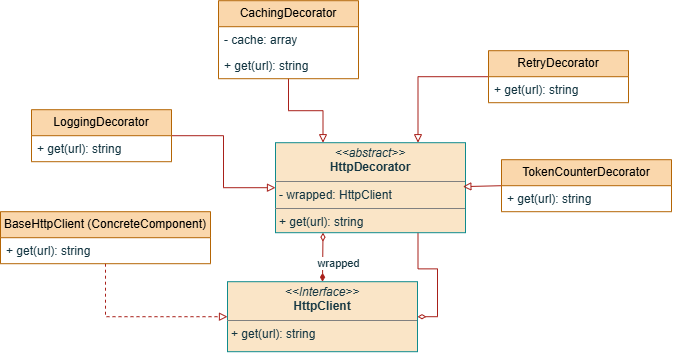

The diagram above was exported from draw.io. Its source (the exported page's mxGraphModel, read from the mxfile embedded in the PNG):
<mxGraphModel dx="2357" dy="1350" grid="0" gridSize="10" guides="1" tooltips="1" connect="1" arrows="1" fold="1" page="1" pageScale="1" pageWidth="1700" pageHeight="1100" math="0" shadow="0">
  <root>
    <mxCell id="0" />
    <mxCell id="1" parent="0" />
    <mxCell id="51hQ_9opYIoXFbg0sUIV-97" edge="1" parent="1" source="51hQ_9opYIoXFbg0sUIV-73" style="edgeStyle=orthogonalEdgeStyle;rounded=0;orthogonalLoop=1;jettySize=auto;html=1;exitX=0.75;exitY=1;exitDx=0;exitDy=0;entryX=1;entryY=0.5;entryDx=0;entryDy=0;strokeColor=#A8201A;fontColor=#143642;fillColor=#FAE5C7;endArrow=diamondThin;endFill=0;" target="51hQ_9opYIoXFbg0sUIV-91">
      <mxGeometry relative="1" as="geometry">
        <Array as="points">
          <mxPoint x="952.48" y="537.14" />
          <mxPoint x="972" y="537.14" />
          <mxPoint x="972" y="585" />
        </Array>
      </mxGeometry>
    </mxCell>
    <mxCell id="51hQ_9opYIoXFbg0sUIV-98" edge="1" parent="1" source="51hQ_9opYIoXFbg0sUIV-73" style="rounded=0;orthogonalLoop=1;jettySize=auto;html=1;exitX=0.25;exitY=1;exitDx=0;exitDy=0;entryX=0.5;entryY=0;entryDx=0;entryDy=0;strokeColor=#A8201A;fontColor=#143642;fillColor=#FAE5C7;endArrow=diamondThin;endFill=1;startArrow=diamondThin;startFill=0;" target="51hQ_9opYIoXFbg0sUIV-91">
      <mxGeometry relative="1" as="geometry" />
    </mxCell>
    <mxCell id="51hQ_9opYIoXFbg0sUIV-101" connectable="0" parent="51hQ_9opYIoXFbg0sUIV-98" style="edgeLabel;html=1;align=center;verticalAlign=middle;resizable=0;points=[];fontColor=#143642;" value="wrapped" vertex="1">
      <mxGeometry relative="1" x="-0.1412" y="2" as="geometry">
        <mxPoint x="13" y="8" as="offset" />
      </mxGeometry>
    </mxCell>
    <mxCell id="51hQ_9opYIoXFbg0sUIV-73" parent="1" style="verticalAlign=top;align=left;overflow=fill;html=1;whiteSpace=wrap;strokeColor=#0F8B8D;fontColor=#143642;fillColor=#FAE5C7;" value="&lt;p style=&quot;margin:0px;margin-top:4px;text-align:center;&quot;&gt;&lt;i&gt;&amp;lt;&amp;lt;abstract&amp;gt;&amp;gt;&lt;/i&gt;&lt;br&gt;&lt;b&gt;HttpDecorator&lt;/b&gt;&lt;/p&gt;&lt;hr size=&quot;1&quot; style=&quot;border-style:solid;&quot;&gt;&lt;p style=&quot;margin:0px;margin-left:4px;&quot;&gt;- wrapped: HttpClient&lt;br&gt;&lt;/p&gt;&lt;hr size=&quot;1&quot; style=&quot;border-style:solid;&quot;&gt;&lt;p style=&quot;margin:0px;margin-left:4px;&quot;&gt;+ get(url): string&lt;/p&gt;" vertex="1">
      <mxGeometry height="90" width="190" x="810" y="411" as="geometry" />
    </mxCell>
    <mxCell id="51hQ_9opYIoXFbg0sUIV-93" edge="1" parent="1" source="51hQ_9opYIoXFbg0sUIV-75" style="edgeStyle=orthogonalEdgeStyle;rounded=0;orthogonalLoop=1;jettySize=auto;html=1;exitX=0;exitY=0.5;exitDx=0;exitDy=0;entryX=0.75;entryY=0;entryDx=0;entryDy=0;strokeColor=#A8201A;fontColor=#143642;fillColor=#FAE5C7;endArrow=block;endFill=0;" target="51hQ_9opYIoXFbg0sUIV-73">
      <mxGeometry relative="1" as="geometry" />
    </mxCell>
    <mxCell id="51hQ_9opYIoXFbg0sUIV-75" parent="1" style="swimlane;fontStyle=0;childLayout=stackLayout;horizontal=1;startSize=26;fillColor=#fad7ac;horizontalStack=0;resizeParent=1;resizeParentMax=0;resizeLast=0;collapsible=1;marginBottom=0;whiteSpace=wrap;html=1;strokeColor=#b46504;" value="RetryDecorator" vertex="1">
      <mxGeometry height="52" width="140" x="1023" y="319" as="geometry" />
    </mxCell>
    <mxCell id="51hQ_9opYIoXFbg0sUIV-76" parent="51hQ_9opYIoXFbg0sUIV-75" style="text;strokeColor=none;fillColor=none;align=left;verticalAlign=top;spacingLeft=4;spacingRight=4;overflow=hidden;rotatable=0;points=[[0,0.5],[1,0.5]];portConstraint=eastwest;whiteSpace=wrap;html=1;fontColor=#143642;" value="+ get(url): string" vertex="1">
      <mxGeometry height="26" width="140" y="26" as="geometry" />
    </mxCell>
    <mxCell id="51hQ_9opYIoXFbg0sUIV-94" edge="1" parent="1" source="51hQ_9opYIoXFbg0sUIV-79" style="rounded=0;orthogonalLoop=1;jettySize=auto;html=1;exitX=0;exitY=0.5;exitDx=0;exitDy=0;entryX=0.986;entryY=0.488;entryDx=0;entryDy=0;strokeColor=#A8201A;fontColor=#143642;fillColor=#FAE5C7;endArrow=block;endFill=0;entryPerimeter=0;" target="51hQ_9opYIoXFbg0sUIV-73">
      <mxGeometry relative="1" as="geometry" />
    </mxCell>
    <mxCell id="51hQ_9opYIoXFbg0sUIV-79" parent="1" style="swimlane;fontStyle=0;childLayout=stackLayout;horizontal=1;startSize=26;fillColor=#fad7ac;horizontalStack=0;resizeParent=1;resizeParentMax=0;resizeLast=0;collapsible=1;marginBottom=0;whiteSpace=wrap;html=1;strokeColor=#b46504;" value="TokenCounterDecorator" vertex="1">
      <mxGeometry height="52" width="170" x="1036" y="428" as="geometry" />
    </mxCell>
    <mxCell id="51hQ_9opYIoXFbg0sUIV-80" parent="51hQ_9opYIoXFbg0sUIV-79" style="text;strokeColor=none;fillColor=none;align=left;verticalAlign=top;spacingLeft=4;spacingRight=4;overflow=hidden;rotatable=0;points=[[0,0.5],[1,0.5]];portConstraint=eastwest;whiteSpace=wrap;html=1;fontColor=#143642;" value="+ get(url): string" vertex="1">
      <mxGeometry height="26" width="170" y="26" as="geometry" />
    </mxCell>
    <mxCell id="51hQ_9opYIoXFbg0sUIV-92" edge="1" parent="1" source="51hQ_9opYIoXFbg0sUIV-82" style="edgeStyle=orthogonalEdgeStyle;rounded=0;orthogonalLoop=1;jettySize=auto;html=1;exitX=0.5;exitY=1;exitDx=0;exitDy=0;strokeColor=#A8201A;fontColor=#143642;fillColor=#FAE5C7;endArrow=block;endFill=0;entryX=0.25;entryY=0;entryDx=0;entryDy=0;" target="51hQ_9opYIoXFbg0sUIV-73">
      <mxGeometry relative="1" as="geometry">
        <mxPoint x="905" y="411" as="targetPoint" />
      </mxGeometry>
    </mxCell>
    <mxCell id="51hQ_9opYIoXFbg0sUIV-82" parent="1" style="swimlane;fontStyle=0;childLayout=stackLayout;horizontal=1;startSize=26;fillColor=#fad7ac;horizontalStack=0;resizeParent=1;resizeParentMax=0;resizeLast=0;collapsible=1;marginBottom=0;whiteSpace=wrap;html=1;strokeColor=#b46504;" value="CachingDecorator" vertex="1">
      <mxGeometry height="78" width="140" x="753" y="269" as="geometry" />
    </mxCell>
    <mxCell id="51hQ_9opYIoXFbg0sUIV-83" parent="51hQ_9opYIoXFbg0sUIV-82" style="text;strokeColor=none;fillColor=none;align=left;verticalAlign=top;spacingLeft=4;spacingRight=4;overflow=hidden;rotatable=0;points=[[0,0.5],[1,0.5]];portConstraint=eastwest;whiteSpace=wrap;html=1;fontColor=#143642;" value="- cache: array" vertex="1">
      <mxGeometry height="26" width="140" y="26" as="geometry" />
    </mxCell>
    <mxCell id="51hQ_9opYIoXFbg0sUIV-84" parent="51hQ_9opYIoXFbg0sUIV-82" style="text;strokeColor=none;fillColor=none;align=left;verticalAlign=top;spacingLeft=4;spacingRight=4;overflow=hidden;rotatable=0;points=[[0,0.5],[1,0.5]];portConstraint=eastwest;whiteSpace=wrap;html=1;fontColor=#143642;" value="+ get(url): string" vertex="1">
      <mxGeometry height="26" width="140" y="52" as="geometry" />
    </mxCell>
    <mxCell id="51hQ_9opYIoXFbg0sUIV-100" edge="1" parent="1" source="51hQ_9opYIoXFbg0sUIV-85" style="edgeStyle=orthogonalEdgeStyle;rounded=0;orthogonalLoop=1;jettySize=auto;html=1;exitX=1;exitY=0.5;exitDx=0;exitDy=0;entryX=0;entryY=0.5;entryDx=0;entryDy=0;strokeColor=#A8201A;fontColor=#143642;fillColor=#FAE5C7;endArrow=block;endFill=0;" target="51hQ_9opYIoXFbg0sUIV-73">
      <mxGeometry relative="1" as="geometry" />
    </mxCell>
    <mxCell id="51hQ_9opYIoXFbg0sUIV-85" parent="1" style="swimlane;fontStyle=0;childLayout=stackLayout;horizontal=1;startSize=26;fillColor=#fad7ac;horizontalStack=0;resizeParent=1;resizeParentMax=0;resizeLast=0;collapsible=1;marginBottom=0;whiteSpace=wrap;html=1;strokeColor=#b46504;" value="LoggingDecorator" vertex="1">
      <mxGeometry height="52" width="140" x="566" y="378" as="geometry" />
    </mxCell>
    <mxCell id="51hQ_9opYIoXFbg0sUIV-87" parent="51hQ_9opYIoXFbg0sUIV-85" style="text;strokeColor=none;fillColor=none;align=left;verticalAlign=top;spacingLeft=4;spacingRight=4;overflow=hidden;rotatable=0;points=[[0,0.5],[1,0.5]];portConstraint=eastwest;whiteSpace=wrap;html=1;fontColor=#143642;" value="+ get(url): string" vertex="1">
      <mxGeometry height="26" width="140" y="26" as="geometry" />
    </mxCell>
    <mxCell id="51hQ_9opYIoXFbg0sUIV-99" edge="1" parent="1" source="51hQ_9opYIoXFbg0sUIV-89" style="edgeStyle=orthogonalEdgeStyle;rounded=0;orthogonalLoop=1;jettySize=auto;html=1;exitX=0.5;exitY=1;exitDx=0;exitDy=0;entryX=0;entryY=0.5;entryDx=0;entryDy=0;strokeColor=#A8201A;fontColor=#143642;fillColor=#FAE5C7;dashed=1;endArrow=block;endFill=0;" target="51hQ_9opYIoXFbg0sUIV-91">
      <mxGeometry relative="1" as="geometry" />
    </mxCell>
    <mxCell id="51hQ_9opYIoXFbg0sUIV-89" parent="1" style="swimlane;fontStyle=0;childLayout=stackLayout;horizontal=1;startSize=26;fillColor=#fad7ac;horizontalStack=0;resizeParent=1;resizeParentMax=0;resizeLast=0;collapsible=1;marginBottom=0;whiteSpace=wrap;html=1;strokeColor=#b46504;" value="BaseHttpClient (ConcreteComponent)" vertex="1">
      <mxGeometry height="52" width="210" x="535" y="480" as="geometry" />
    </mxCell>
    <mxCell id="51hQ_9opYIoXFbg0sUIV-90" parent="51hQ_9opYIoXFbg0sUIV-89" style="text;strokeColor=none;fillColor=none;align=left;verticalAlign=top;spacingLeft=4;spacingRight=4;overflow=hidden;rotatable=0;points=[[0,0.5],[1,0.5]];portConstraint=eastwest;whiteSpace=wrap;html=1;fontColor=#143642;" value="+ get(url): string" vertex="1">
      <mxGeometry height="26" width="210" y="26" as="geometry" />
    </mxCell>
    <mxCell id="51hQ_9opYIoXFbg0sUIV-91" parent="1" style="verticalAlign=top;align=left;overflow=fill;html=1;whiteSpace=wrap;strokeColor=#0F8B8D;fontColor=#143642;fillColor=#FAE5C7;" value="&lt;p style=&quot;margin:0px;margin-top:4px;text-align:center;&quot;&gt;&lt;i&gt;&amp;lt;&amp;lt;Interface&amp;gt;&amp;gt;&lt;/i&gt;&lt;br&gt;&lt;b&gt;HttpClient&lt;/b&gt;&lt;/p&gt;&lt;hr size=&quot;1&quot; style=&quot;border-style:solid;&quot;&gt;&lt;p style=&quot;margin:0px;margin-left:4px;&quot;&gt;+ get(url): string&lt;/p&gt;" vertex="1">
      <mxGeometry height="70" width="190" x="762" y="550" as="geometry" />
    </mxCell>
  </root>
</mxGraphModel>